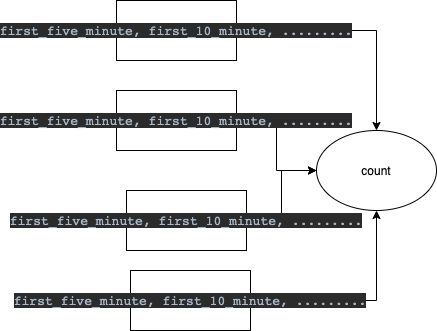

The diagram above was exported from draw.io. Its source (the exported page's mxGraphModel, read from the mxfile embedded in the PNG):
<mxGraphModel dx="946" dy="614" grid="1" gridSize="10" guides="1" tooltips="1" connect="1" arrows="1" fold="1" page="1" pageScale="1" pageWidth="827" pageHeight="1169" math="0" shadow="0">
  <root>
    <mxCell id="0" />
    <mxCell id="1" parent="0" />
    <mxCell id="Ios6aaRBRP8R21oXX9rI-8" style="edgeStyle=orthogonalEdgeStyle;rounded=0;orthogonalLoop=1;jettySize=auto;html=1;" edge="1" parent="1" source="Ios6aaRBRP8R21oXX9rI-2" target="Ios6aaRBRP8R21oXX9rI-7">
      <mxGeometry relative="1" as="geometry" />
    </mxCell>
    <mxCell id="Ios6aaRBRP8R21oXX9rI-2" value="&lt;pre style=&quot;background-color: #2b2b2b ; color: #a9b7c6 ; font-family: &amp;#34;jetbrains mono&amp;#34; , monospace ; font-size: 9.8pt&quot;&gt;first_five_minute, first_10_minute, .........&lt;/pre&gt;" style="rounded=0;whiteSpace=wrap;html=1;" vertex="1" parent="1">
      <mxGeometry x="340" y="260" width="120" height="60" as="geometry" />
    </mxCell>
    <mxCell id="Ios6aaRBRP8R21oXX9rI-6" style="edgeStyle=orthogonalEdgeStyle;rounded=0;orthogonalLoop=1;jettySize=auto;html=1;" edge="1" parent="1" source="Ios6aaRBRP8R21oXX9rI-3" target="Ios6aaRBRP8R21oXX9rI-7">
      <mxGeometry relative="1" as="geometry">
        <mxPoint x="600" y="340" as="targetPoint" />
      </mxGeometry>
    </mxCell>
    <mxCell id="Ios6aaRBRP8R21oXX9rI-3" value="&lt;pre style=&quot;background-color: #2b2b2b ; color: #a9b7c6 ; font-family: &amp;#34;jetbrains mono&amp;#34; , monospace ; font-size: 9.8pt&quot;&gt;first_five_minute, first_10_minute, .........&lt;/pre&gt;" style="rounded=0;whiteSpace=wrap;html=1;" vertex="1" parent="1">
      <mxGeometry x="340" y="170" width="120" height="60" as="geometry" />
    </mxCell>
    <mxCell id="Ios6aaRBRP8R21oXX9rI-9" style="edgeStyle=orthogonalEdgeStyle;rounded=0;orthogonalLoop=1;jettySize=auto;html=1;" edge="1" parent="1" source="Ios6aaRBRP8R21oXX9rI-4" target="Ios6aaRBRP8R21oXX9rI-7">
      <mxGeometry relative="1" as="geometry" />
    </mxCell>
    <mxCell id="Ios6aaRBRP8R21oXX9rI-4" value="&lt;pre style=&quot;background-color: #2b2b2b ; color: #a9b7c6 ; font-family: &amp;#34;jetbrains mono&amp;#34; , monospace ; font-size: 9.8pt&quot;&gt;first_five_minute, first_10_minute, .........&lt;/pre&gt;" style="rounded=0;whiteSpace=wrap;html=1;" vertex="1" parent="1">
      <mxGeometry x="350" y="360" width="120" height="60" as="geometry" />
    </mxCell>
    <mxCell id="Ios6aaRBRP8R21oXX9rI-10" style="edgeStyle=orthogonalEdgeStyle;rounded=0;orthogonalLoop=1;jettySize=auto;html=1;" edge="1" parent="1" source="Ios6aaRBRP8R21oXX9rI-5" target="Ios6aaRBRP8R21oXX9rI-7">
      <mxGeometry relative="1" as="geometry" />
    </mxCell>
    <mxCell id="Ios6aaRBRP8R21oXX9rI-5" value="&lt;pre style=&quot;background-color: #2b2b2b ; color: #a9b7c6 ; font-family: &amp;#34;jetbrains mono&amp;#34; , monospace ; font-size: 9.8pt&quot;&gt;first_five_minute, first_10_minute, .........&lt;/pre&gt;" style="rounded=0;whiteSpace=wrap;html=1;" vertex="1" parent="1">
      <mxGeometry x="354" y="440" width="120" height="60" as="geometry" />
    </mxCell>
    <mxCell id="Ios6aaRBRP8R21oXX9rI-7" value="count&lt;br&gt;" style="ellipse;whiteSpace=wrap;html=1;" vertex="1" parent="1">
      <mxGeometry x="540" y="300" width="120" height="80" as="geometry" />
    </mxCell>
  </root>
</mxGraphModel>